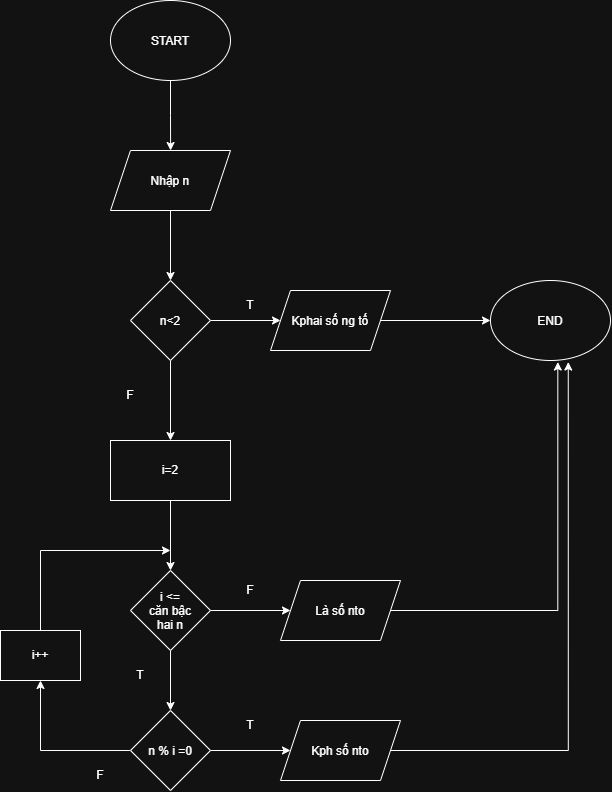

The diagram above was exported from draw.io. Its source (the exported page's mxGraphModel, read from the mxfile embedded in the PNG):
<mxGraphModel dx="1178" dy="619" grid="1" gridSize="10" guides="1" tooltips="1" connect="1" arrows="1" fold="1" page="1" pageScale="1" pageWidth="827" pageHeight="1169" math="0" shadow="0">
  <root>
    <mxCell id="0" />
    <mxCell id="1" parent="0" />
    <mxCell id="ry4ovah6-vPNGlfY_vrR-2" edge="1" parent="1" source="ry4ovah6-vPNGlfY_vrR-1" style="edgeStyle=orthogonalEdgeStyle;rounded=0;orthogonalLoop=1;jettySize=auto;html=1;exitX=0.5;exitY=1;exitDx=0;exitDy=0;">
      <mxGeometry relative="1" as="geometry">
        <mxPoint x="280.0961538461538" y="160" as="targetPoint" />
      </mxGeometry>
    </mxCell>
    <mxCell id="ry4ovah6-vPNGlfY_vrR-1" parent="1" style="ellipse;whiteSpace=wrap;html=1;shapeInside=1;" value="START" vertex="1">
      <mxGeometry height="80" width="120" x="220" y="10" as="geometry" />
    </mxCell>
    <mxCell id="ry4ovah6-vPNGlfY_vrR-5" edge="1" parent="1" source="ry4ovah6-vPNGlfY_vrR-3" style="edgeStyle=orthogonalEdgeStyle;rounded=0;orthogonalLoop=1;jettySize=auto;html=1;" target="ry4ovah6-vPNGlfY_vrR-4" value="">
      <mxGeometry relative="1" as="geometry" />
    </mxCell>
    <mxCell id="ry4ovah6-vPNGlfY_vrR-3" parent="1" style="shape=parallelogram;perimeter=parallelogramPerimeter;whiteSpace=wrap;html=1;shapeInside=1;fixedSize=1;" value="&lt;div&gt;Nhập n&lt;/div&gt;&lt;div&gt;&lt;br&gt;&lt;/div&gt;" vertex="1">
      <mxGeometry height="60" width="120" x="220" y="160" as="geometry" />
    </mxCell>
    <mxCell id="ry4ovah6-vPNGlfY_vrR-7" edge="1" parent="1" source="ry4ovah6-vPNGlfY_vrR-4" style="edgeStyle=orthogonalEdgeStyle;rounded=0;orthogonalLoop=1;jettySize=auto;html=1;" target="ry4ovah6-vPNGlfY_vrR-6" value="">
      <mxGeometry relative="1" as="geometry" />
    </mxCell>
    <mxCell id="ry4ovah6-vPNGlfY_vrR-13" edge="1" parent="1" source="ry4ovah6-vPNGlfY_vrR-4" style="edgeStyle=orthogonalEdgeStyle;rounded=0;orthogonalLoop=1;jettySize=auto;html=1;" value="">
      <mxGeometry relative="1" as="geometry">
        <mxPoint x="280" y="450" as="targetPoint" />
      </mxGeometry>
    </mxCell>
    <mxCell id="ry4ovah6-vPNGlfY_vrR-4" parent="1" style="rhombus;whiteSpace=wrap;html=1;shapeInside=1;" value="n&amp;lt;2" vertex="1">
      <mxGeometry height="80" width="80" x="240" y="290" as="geometry" />
    </mxCell>
    <mxCell id="ry4ovah6-vPNGlfY_vrR-9" edge="1" parent="1" source="ry4ovah6-vPNGlfY_vrR-6" style="edgeStyle=orthogonalEdgeStyle;rounded=0;orthogonalLoop=1;jettySize=auto;html=1;" value="">
      <mxGeometry relative="1" as="geometry">
        <mxPoint x="600" y="330" as="targetPoint" />
      </mxGeometry>
    </mxCell>
    <mxCell id="ry4ovah6-vPNGlfY_vrR-6" parent="1" style="shape=parallelogram;perimeter=parallelogramPerimeter;whiteSpace=wrap;html=1;shapeInside=1;fixedSize=1;" value="Kphai số ng tố" vertex="1">
      <mxGeometry height="60" width="120" x="380" y="300" as="geometry" />
    </mxCell>
    <mxCell id="ry4ovah6-vPNGlfY_vrR-10" parent="1" style="ellipse;whiteSpace=wrap;html=1;shapeInside=1;" value="END&lt;div&gt;&lt;br/&gt;&lt;/div&gt;" vertex="1">
      <mxGeometry height="80" width="120" x="600" y="290" as="geometry" />
    </mxCell>
    <mxCell id="ry4ovah6-vPNGlfY_vrR-11" parent="1" style="text;html=1;whiteSpace=wrap;strokeColor=none;fillColor=none;align=center;verticalAlign=middle;rounded=0;" value="T" vertex="1">
      <mxGeometry height="30" width="60" x="330" y="300" as="geometry" />
    </mxCell>
    <mxCell id="ry4ovah6-vPNGlfY_vrR-14" parent="1" style="text;html=1;whiteSpace=wrap;strokeColor=none;fillColor=none;align=center;verticalAlign=middle;rounded=0;" value="F" vertex="1">
      <mxGeometry height="30" width="60" x="210" y="390" as="geometry" />
    </mxCell>
    <mxCell id="ry4ovah6-vPNGlfY_vrR-17" edge="1" parent="1" source="ry4ovah6-vPNGlfY_vrR-15" style="edgeStyle=orthogonalEdgeStyle;rounded=0;orthogonalLoop=1;jettySize=auto;html=1;" target="ry4ovah6-vPNGlfY_vrR-16" value="">
      <mxGeometry relative="1" as="geometry" />
    </mxCell>
    <mxCell id="ry4ovah6-vPNGlfY_vrR-15" parent="1" style="rounded=0;whiteSpace=wrap;html=1;" value="i=2" vertex="1">
      <mxGeometry height="60" width="120" x="220" y="450" as="geometry" />
    </mxCell>
    <mxCell id="ry4ovah6-vPNGlfY_vrR-18" edge="1" parent="1" source="ry4ovah6-vPNGlfY_vrR-16" style="edgeStyle=orthogonalEdgeStyle;rounded=0;orthogonalLoop=1;jettySize=auto;html=1;">
      <mxGeometry relative="1" as="geometry">
        <mxPoint x="400" y="620" as="targetPoint" />
      </mxGeometry>
    </mxCell>
    <mxCell id="ry4ovah6-vPNGlfY_vrR-19" edge="1" parent="1" source="ry4ovah6-vPNGlfY_vrR-16" style="edgeStyle=orthogonalEdgeStyle;rounded=0;orthogonalLoop=1;jettySize=auto;html=1;">
      <mxGeometry relative="1" as="geometry">
        <mxPoint x="279.9999999999998" y="720" as="targetPoint" />
      </mxGeometry>
    </mxCell>
    <mxCell id="ry4ovah6-vPNGlfY_vrR-16" parent="1" style="rhombus;whiteSpace=wrap;html=1;shapeInside=1;rounded=0;" value="i &amp;lt;= căn bậc hai n" vertex="1">
      <mxGeometry height="80" width="80" x="240" y="580" as="geometry" />
    </mxCell>
    <mxCell id="ry4ovah6-vPNGlfY_vrR-20" parent="1" style="text;html=1;whiteSpace=wrap;strokeColor=none;fillColor=none;align=center;verticalAlign=middle;rounded=0;" value="T" vertex="1">
      <mxGeometry height="30" width="60" x="220" y="670" as="geometry" />
    </mxCell>
    <mxCell id="ry4ovah6-vPNGlfY_vrR-21" parent="1" style="shape=parallelogram;perimeter=parallelogramPerimeter;whiteSpace=wrap;html=1;shapeInside=1;fixedSize=1;" value="Là số nto&lt;div&gt;&lt;br/&gt;&lt;/div&gt;" vertex="1">
      <mxGeometry height="60" width="120" x="390" y="590" as="geometry" />
    </mxCell>
    <mxCell id="ry4ovah6-vPNGlfY_vrR-22" edge="1" parent="1" source="ry4ovah6-vPNGlfY_vrR-21" style="edgeStyle=orthogonalEdgeStyle;rounded=0;orthogonalLoop=1;jettySize=auto;html=1;exitX=1;exitY=0.5;exitDx=0;exitDy=0;entryX=0.561;entryY=1.019;entryDx=0;entryDy=0;entryPerimeter=0;" target="ry4ovah6-vPNGlfY_vrR-10">
      <mxGeometry relative="1" as="geometry" />
    </mxCell>
    <mxCell id="ry4ovah6-vPNGlfY_vrR-23" parent="1" style="text;html=1;whiteSpace=wrap;strokeColor=none;fillColor=none;align=center;verticalAlign=middle;rounded=0;" value="F" vertex="1">
      <mxGeometry height="30" width="60" x="330" y="585" as="geometry" />
    </mxCell>
    <mxCell id="ry4ovah6-vPNGlfY_vrR-25" edge="1" parent="1" source="ry4ovah6-vPNGlfY_vrR-24" style="edgeStyle=orthogonalEdgeStyle;rounded=0;orthogonalLoop=1;jettySize=auto;html=1;">
      <mxGeometry relative="1" as="geometry">
        <mxPoint x="400" y="760" as="targetPoint" />
      </mxGeometry>
    </mxCell>
    <mxCell id="ry4ovah6-vPNGlfY_vrR-31" edge="1" parent="1" source="ry4ovah6-vPNGlfY_vrR-24" style="edgeStyle=orthogonalEdgeStyle;rounded=0;orthogonalLoop=1;jettySize=auto;html=1;exitX=0;exitY=0.5;exitDx=0;exitDy=0;entryX=0.5;entryY=1;entryDx=0;entryDy=0;" target="ry4ovah6-vPNGlfY_vrR-32">
      <mxGeometry relative="1" x="-0.6835" as="geometry">
        <mxPoint x="160" y="760.17" as="targetPoint" />
      </mxGeometry>
    </mxCell>
    <mxCell id="ry4ovah6-vPNGlfY_vrR-24" parent="1" style="rhombus;whiteSpace=wrap;html=1;shapeInside=1;" value="n % i =0" vertex="1">
      <mxGeometry height="80" width="80" x="240" y="720" as="geometry" />
    </mxCell>
    <mxCell id="ry4ovah6-vPNGlfY_vrR-27" parent="1" style="text;html=1;whiteSpace=wrap;strokeColor=none;fillColor=none;align=center;verticalAlign=middle;rounded=0;" value="T" vertex="1">
      <mxGeometry height="30" width="60" x="330" y="720" as="geometry" />
    </mxCell>
    <mxCell id="ry4ovah6-vPNGlfY_vrR-28" parent="1" style="text;html=1;whiteSpace=wrap;strokeColor=none;fillColor=none;align=center;verticalAlign=middle;rounded=0;" value="F" vertex="1">
      <mxGeometry height="30" width="60" x="180" y="770" as="geometry" />
    </mxCell>
    <mxCell id="ry4ovah6-vPNGlfY_vrR-30" edge="1" parent="1" source="ry4ovah6-vPNGlfY_vrR-29" style="edgeStyle=orthogonalEdgeStyle;rounded=0;orthogonalLoop=1;jettySize=auto;html=1;entryX=0.648;entryY=1.019;entryDx=0;entryDy=0;entryPerimeter=0;" target="ry4ovah6-vPNGlfY_vrR-10">
      <mxGeometry relative="1" x="-0.5409" as="geometry">
        <mxPoint x="670" y="620" as="targetPoint" />
      </mxGeometry>
    </mxCell>
    <mxCell id="ry4ovah6-vPNGlfY_vrR-29" parent="1" style="shape=parallelogram;perimeter=parallelogramPerimeter;whiteSpace=wrap;html=1;shapeInside=1;fixedSize=1;" value="Kph số nto" vertex="1">
      <mxGeometry height="60" width="120" x="390" y="730" as="geometry" />
    </mxCell>
    <mxCell id="ry4ovah6-vPNGlfY_vrR-32" parent="1" style="rounded=0;whiteSpace=wrap;html=1;" value="i++" vertex="1">
      <mxGeometry height="50" width="80" x="110" y="640" as="geometry" />
    </mxCell>
    <mxCell id="ry4ovah6-vPNGlfY_vrR-34" edge="1" parent="1" style="endArrow=classic;html=1;rounded=0;" value="">
      <mxGeometry height="50" relative="1" width="50" as="geometry">
        <mxPoint x="150" y="560" as="sourcePoint" />
        <mxPoint x="280" y="560" as="targetPoint" />
      </mxGeometry>
    </mxCell>
    <mxCell id="ry4ovah6-vPNGlfY_vrR-35" edge="1" parent="1" source="ry4ovah6-vPNGlfY_vrR-32" style="endArrow=none;html=1;rounded=0;exitX=0.5;exitY=0;exitDx=0;exitDy=0;" value="">
      <mxGeometry height="50" relative="1" width="50" as="geometry">
        <mxPoint x="230" y="740" as="sourcePoint" />
        <mxPoint x="150" y="560" as="targetPoint" />
      </mxGeometry>
    </mxCell>
  </root>
</mxGraphModel>